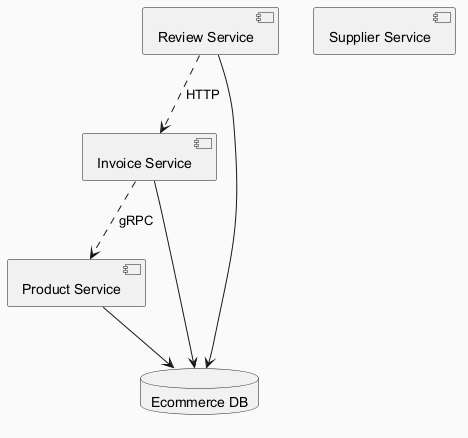

The diagram above was rendered by PlantUML. Its source (embedded in the PNG):
@startuml
skinparam backgroundColor #FAFAFA
skinparam classBackgroundColor #FFF3E0
skinparam classBorderColor #E65100
component "Product Service" as C_ProductService
component "Review Service" as C_ReviewService
component "Invoice Service" as C_InvoiceService
component "Supplier Service" as C_SupplierService
database "Ecommerce DB" as DB_ecommerce
C_ProductService --> DB_ecommerce
C_ReviewService --> DB_ecommerce
C_InvoiceService --> DB_ecommerce
C_InvoiceService ..> C_ProductService : gRPC
C_ReviewService ..> C_InvoiceService : HTTP
@enduml